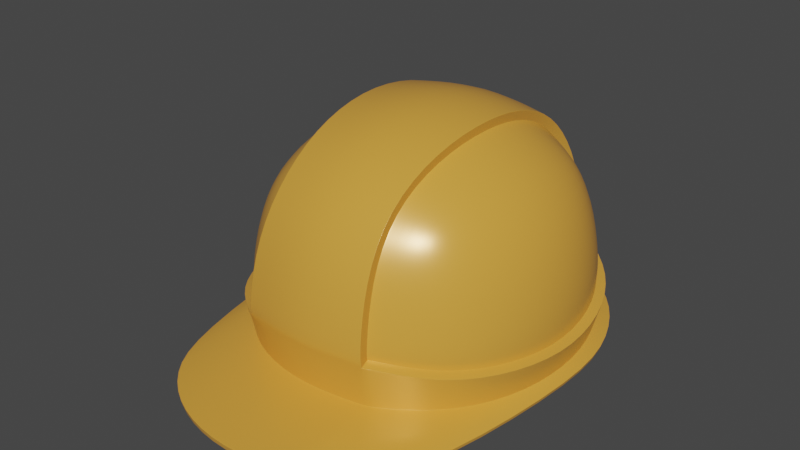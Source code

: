 # Source: construction-hat.blend  (saved by Blender 3.6.11; exported with 4.5.12 LTS)
import bpy
from mathutils import Matrix  # noqa: F401  (used for matrix-valued properties, if any)

bpy.ops.wm.read_factory_settings(use_empty=True)
scene = bpy.context.scene
scene.name = 'Scene'

# ---- collections
col_collection = bpy.data.collections.new('Collection'); scene.collection.children.link(col_collection)

# ---- materials (node trees are filled in below, after node groups)
mat_material_001 = bpy.data.materials.new('Material.001')
mat_material_001.use_transparent_shadow = False

# ---- material node trees
mat_material_001.use_nodes = True; mat_material_001.node_tree.nodes.clear()
_N = mat_material_001.node_tree.nodes; _L = mat_material_001.node_tree.links
n0 = _N.new('ShaderNodeBsdfPrincipled'); n0.name = 'Principled BSDF'; n0.location = (10, 300)
n0.distribution = 'GGX'
n0.subsurface_method = 'RANDOM_WALK_SKIN'
n0.inputs[0].default_value = (0.8, 0.3783, 0.05521, 1.0)
n0.inputs[1].default_value = 0.09449
n0.inputs[2].default_value = 0.2953
n0.inputs[3].default_value = 1.45
n0.inputs[27].default_value = (0.0, 0.0, 0.0, 1.0)
n0.inputs[28].default_value = 1.0
n1 = _N.new('ShaderNodeOutputMaterial'); n1.name = 'Material Output'; n1.location = (300, 300)
_L.new(n0.outputs[0], n1.inputs[0])
n1.is_active_output = True

# ---- world
world_world = bpy.data.worlds.new('World'); scene.world = world_world
world_world.use_nodes = True; world_world.node_tree.nodes.clear()
_N = world_world.node_tree.nodes; _L = world_world.node_tree.links
n0 = _N.new('ShaderNodeOutputWorld'); n0.name = 'World Output'; n0.location = (300, 300)
n1 = _N.new('ShaderNodeBackground'); n1.name = 'Background'; n1.location = (10, 300)
n1.inputs[0].default_value = (0.05088, 0.05088, 0.05088, 1.0)
_L.new(n1.outputs[0], n0.inputs[0])
n0.is_active_output = True
world_world.color = (0.05088, 0.05088, 0.05088)
world_world.use_sun_shadow = False
world_world.sun_shadow_jitter_overblur = 0.0

# ---- meshes
me_cube = bpy.data.meshes.new('Cube')
me_cube.from_pydata([(-0.5, -0.5, 0.5), (-0.5, 0.5, 0.5), (0.5, -0.5, 0.5), (0.5, 0.5, 0.5), (-0.6096, -0.6096, -1.863e-09), (-0.5729, -0.5729, 0.2966), (-0.5729, -0.2966, 0.5729), (-0.6096, -6.519e-09, 0.6096), (-0.5729, 0.2966, 0.5729), (-0.5729, 0.5729, 0.2966), (-0.6096, 0.6096, -2.794e-09), (-0.2966, 0.5729, 0.5729), (0.5729, 0.5729, 0.2966), (0.6096, 0.6096, -2.794e-09), (0.5729, 0.5729, -0.3155), (0.5729, 0.2966, 0.5729), (0.6096, -1.863e-09, 0.6096), (0.5729, -0.2966, 0.5729), (0.5729, -0.5729, 0.2966), (0.6096, -0.6096, -2.794e-09), (0.2966, -0.5729, 0.5729), (-0.2966, -0.5729, 0.5729), (-0.7818, -0.3331, -5.588e-09), (-0.729, -0.3162, 0.3162), (-0.8395, -1.211e-08, 5.588e-09), (-0.7818, -5.588e-09, 0.3331), (-0.729, 0.3162, -0.3155), (-0.7818, 0.3331, 1.118e-08), (-0.729, 0.3162, 0.3162), (-0.3162, 0.729, -0.3155), (-0.3162, 0.729, 0.3162), (0.3162, 0.729, 0.3162), (0.7818, 0.3331, -9.313e-09), (0.729, 0.3162, 0.3162), (0.7818, -2.887e-08, -0.3155), (0.8395, -1.304e-08, 5.588e-09), (0.7818, 5.588e-09, 0.3331), (0.729, -0.3162, -0.3155), (0.7818, -0.3331, 7.451e-09), (0.729, -0.3162, 0.3162), (0.3162, -0.729, -0.3155), (0.3331, -0.7818, -9.313e-09), (-2.515e-08, -0.7818, -0.3155), (-0.3331, -0.7818, 7.451e-09), (-0.3162, -0.729, 0.3162), (0.3162, 0.3162, 0.729), (-0.3162, 0.3162, 0.729), (0.3331, -2.142e-08, 0.7818), (-0.3331, 1.863e-09, 0.7818), (-0.3162, -0.3162, 0.729), (-0.4885, -0.4885, 0.4885), (-0.4885, 0.4885, 0.4885), (0.4885, -0.4885, 0.4885), (0.4885, 0.4885, 0.4885), (-0.5954, -0.5954, -4.649e-05), (-0.5595, -0.5595, 0.2903), (-0.5595, -0.2903, 0.5595), (-0.5954, -6.924e-09, 0.5954), (-0.5595, 0.2903, 0.5595), (-0.5595, 0.5595, 0.2903), (-0.5954, 0.5954, -4.649e-05), (-0.2903, 0.5595, 0.5595), (-6.297e-09, 0.5954, 0.5954), (0.2903, 0.5595, 0.5595), (0.5595, 0.5595, 0.2903), (0.5954, 0.5954, -4.649e-05), (0.5595, 0.2903, 0.5595), (0.5954, -1.964e-09, 0.5954), (0.5595, -0.2903, 0.5595), (0.5595, -0.5595, 0.2903), (0.5954, -0.5954, -4.649e-05), (0.559, -0.559, -0.3122), (0.2903, -0.5595, 0.5595), (-6.274e-10, -0.5954, 0.5954), (-0.2903, -0.5595, 0.5595), (-0.7106, -0.3092, -0.3121), (-0.7631, -0.3261, 5.461e-07), (-0.7114, -0.3094, 0.3094), (-0.8195, -1.141e-08, 4.736e-05), (-0.7631, -4.286e-09, 0.326), (-0.7106, 0.3092, -0.3121), (-0.7631, 0.3261, 5.604e-07), (-0.7114, 0.3094, 0.3094), (-0.3092, 0.7106, -0.3121), (-0.3261, 0.7631, 5.411e-07), (-0.3094, 0.7114, 0.3094), (9.014e-09, 0.8195, 4.735e-05), (-5.888e-09, 0.7631, 0.326), (0.3092, 0.7106, -0.3121), (0.3261, 0.7631, 5.572e-07), (0.3094, 0.7114, 0.3094), (0.7631, 0.3261, 5.415e-07), (0.7114, 0.3094, 0.3094), (0.8195, -1.244e-08, 4.736e-05), (0.7631, 5.287e-09, 0.326), (0.7631, -0.3261, 5.567e-07), (0.7114, -0.3094, 0.3094), (0.3092, -0.7106, -0.3121), (0.3261, -0.7631, 5.404e-07), (0.3094, -0.7114, 0.3094), (-2.477e-08, -0.7621, -0.312), (-8.616e-09, -0.8195, 4.735e-05), (6.189e-09, -0.7631, 0.326), (-0.3261, -0.7631, 5.578e-07), (-0.3094, -0.7114, 0.3094), (0.3094, 0.3094, 0.7114), (1.068e-08, 0.326, 0.7631), (-0.3094, 0.3094, 0.7114), (0.326, -2.162e-08, 0.7631), (-1.728e-09, -1.397e-08, 0.8195), (-0.326, 1.863e-09, 0.7631), (0.3094, -0.3094, 0.7114), (-1.787e-08, -0.326, 0.7631), (-0.3094, -0.3094, 0.7114), (-0.6037, 0.6037, -0.1078), (0.6037, 0.6037, -0.1078), (-0.7733, -0.3304, -0.1328), (-0.8302, -8.509e-09, -0.1577), (-0.3304, 0.7733, -0.0508), (0.8302, -1.559e-08, -0.1577), (-0.5729, 0.5729, -0.3155), (0.6037, -0.6037, -0.1078), (-0.3331, 0.7818, -9.313e-09), (2.515e-08, 0.7818, -0.3155), (0.3304, 0.7733, -0.0508), (0.729, 0.3162, -0.3155), (-0.3304, -0.7733, -0.0508), (-0.3092, -0.7106, -0.3121), (-0.6037, -0.6037, -0.1068), (-0.7733, 0.3304, -0.1328), (0.7733, 0.3304, -0.1328), (0.7733, -0.3304, -0.1328), (-0.639, 0.6414, -0.1186), (-0.6089, 0.6099, -0.3264), (-0.3057, 0.6096, 0.6096), (-3.422e-09, 0.6474, 0.6474), (0.3057, 0.6096, 0.6096), (0.639, 0.6414, -0.1186), (0.639, -0.6414, -0.1186), (0.6089, -0.6099, -0.3264), (0.3057, -0.6096, 0.6096), (-2.826e-09, -0.6474, 0.6474), (-0.3057, -0.6096, 0.6096), (-0.7762, -0.3345, -0.3284), (-0.832, 8.785e-09, -0.3296), (-0.7762, 0.3345, -0.3284), (-0.6089, -0.6099, -0.3264), (-0.3445, 0.8225, -0.06012), (-0.3421, 0.8332, -0.0001259), (-0.3251, 0.7772, 0.3342), (2.318e-08, 0.833, -0.3247), (1.089e-08, 0.8924, -0.000125), (-3.994e-09, 0.8314, 0.352), (1.061e-08, 0.8814, -0.06001), (0.3421, 0.8332, -0.0001259), (0.3251, 0.7772, 0.3342), (0.3445, 0.8225, -0.06012), (0.7762, 0.3345, -0.3284), (0.832, -2.79e-08, -0.3296), (0.3421, -0.8332, -0.0001259), (0.3251, -0.7772, 0.3342), (0.3338, -0.7772, -0.325), (-2.564e-08, -0.833, -0.3247), (-1.089e-08, -0.8924, -0.000125), (4.26e-09, -0.8314, 0.352), (-1.186e-08, -0.8814, -0.06001), (-0.3421, -0.8332, -0.0001259), (-0.3251, -0.7772, 0.3342), (-0.3445, -0.8225, -0.06012), (0.3251, 0.3342, 0.7772), (1.304e-08, 0.352, 0.8314), (-0.3251, 0.3342, 0.7772), (0.3421, -1.989e-08, 0.8331), (-3.3e-09, -1.371e-08, 0.8924), (-0.3421, -1.739e-10, 0.8331), (0.3251, -0.3342, 0.7772), (-2.075e-08, -0.352, 0.8314), (-0.3251, -0.3342, 0.7772), (-0.639, -0.6414, -0.1186), (-0.8204, -0.3491, -0.1456), (-0.8804, -1.098e-08, -0.1718), (-0.8204, 0.3491, -0.1456), (0.8204, 0.3491, -0.1456), (0.8804, -1.41e-08, -0.1718), (0.8204, -0.3491, -0.1456), (-0.729, -0.3162, -0.3155), (-0.5729, -0.5729, -0.3155), (-0.3162, -0.729, -0.3155), (-0.7621, 8.545e-09, -0.312), (-0.559, -0.559, -0.3122), (-0.559, 0.559, -0.3122), (2.571e-08, 0.7621, -0.312), (0.559, 0.559, -0.3122), (0.7106, 0.3092, -0.3121), (0.7621, -2.736e-08, -0.312), (0.7106, -0.3092, -0.3121), (-0.7818, 1.024e-08, -0.3155), (-0.3338, 0.7772, -0.325), (0.3162, 0.729, -0.3155), (0.5729, -0.5729, -0.3155), (-0.3338, -0.7772, -0.325), (0.3338, 0.7772, -0.325), (0.7762, -0.3345, -0.3284), (0.6089, 0.6099, -0.3264), (0.6125, 0.6136, -0.302), (0.6125, -0.6136, -0.302), (-0.7814, 0.3363, -0.3069), (-0.3351, 0.7825, -0.2938), (0.7814, 0.3363, -0.3069), (-0.3351, -0.7825, -0.2938), (0.338, 0.7688, -0.05137), (0.338, -0.7688, -0.05137), (-0.7814, -0.3363, -0.3069), (0.338, -0.7686, -0.05237), (0.3233, 0.3156, 0.7247), (0.3408, -2.088e-08, 0.7771), (2.17e-08, 0.8387, -0.2936), (0.3351, 0.7825, -0.2938), (0.3408, -0.7771, -9.133e-09), (0.3233, 0.7247, 0.3156), (0.3023, -0.5709, 0.5709), (0.3351, -0.7825, -0.2938), (-2.402e-08, -0.8387, -0.2936), (0.3428, -0.7778, -0.294), (-0.6125, 0.6136, -0.302), (0.3428, 0.7778, -0.294), (0.3526, 0.8175, -0.06174), (-0.6125, -0.6136, -0.302), (0.338, 0.7686, -0.05237), (-0.8377, 6.459e-09, -0.311), (0.3161, 0.7064, -0.3121), (0.3233, -0.7247, -0.3155), (0.3233, 0.7247, -0.3155), (0.3526, -0.8175, -0.06174), (0.3233, -0.3156, 0.7247), (0.8377, -2.627e-08, -0.311), (0.7814, -0.3363, -0.3069), (0.3233, -0.7247, 0.3156), (0.3408, 0.7771, 7.167e-09), (0.3349, -1.254, -0.3396), (-0.6654, 0.6673, -0.3177), (-0.6621, 0.6633, -0.3422), (0.6654, 0.6673, -0.3177), (0.6621, 0.6633, -0.3422), (0.603, -1.089, -0.3483), (0.6001, -1.086, -0.3705), (-0.7667, -0.8117, -0.3752), (-0.9062, 8.785e-09, -0.3503), (-0.846, 0.3608, -0.3473), (-0.6001, -1.086, -0.3705), (-0.3603, 0.8481, -0.3389), (1.81e-08, 0.9088, -0.3384), (0.3603, 0.8481, -0.3389), (0.846, 0.3608, -0.3473), (0.9062, -2.862e-08, -0.3503), (0.7667, -0.8117, -0.3752), (0.3266, -1.253, -0.3676), (-2.561e-08, -1.308, -0.3671), (-0.3266, -1.253, -0.3676), (-0.603, -1.089, -0.3483), (-0.7714, -0.8132, -0.3557), (-0.9118, 4.943e-09, -0.3317), (-0.8512, 0.3625, -0.3258), (-0.3611, 0.8536, -0.3078), (1.717e-08, 0.9145, -0.3073), (0.3611, 0.8536, -0.3078), (0.8512, 0.3625, -0.3258), (0.9118, -2.552e-08, -0.3317), (0.7714, -0.8132, -0.3557), (0.3273, -1.258, -0.3393), (-2.353e-08, -1.313, -0.3389), (-0.3273, -1.258, -0.3393), (-0.2984, 0.5723, 0.5723), (-0.2984, -0.5723, 0.5723), (-0.3356, 0.7803, -9.256e-09), (-0.3184, 0.7276, 0.316), (-0.3184, -0.7276, 0.316), (-0.3356, -0.7803, 7.369e-09), (-0.3184, 0.316, 0.7276), (-0.3356, 1.79e-09, 0.7803), (-0.3184, -0.316, 0.7276), (-0.3034, 0.5705, 0.5705), (0.3695, 0.8485, -0.308), (0.3341, -1.249, -0.3676), (-0.3328, 0.7718, -0.0513), (-0.3471, -0.821, -0.06063), (-0.3471, 0.821, -0.06063), (0.2966, 0.5729, 0.5729), (0.3687, 0.843, -0.339), (0.3414, 0.7725, -0.325), (0.3331, 0.7818, 7.451e-09), (0.3414, -0.7725, -0.325), (0.3162, -0.729, 0.3162), (0.3162, -0.3162, 0.729), (0.3163, 0.3089, 0.7072), (0.3335, -2.108e-08, 0.7585), (0.3304, -0.7733, -0.0508), (0.3163, -0.3089, 0.7072), (0.3163, -0.7072, 0.3089), (0.3335, -0.7585, -7.598e-07), (0.3445, -0.8225, -0.06012), (0.3161, -0.7064, -0.3121), (-0.3034, -0.5705, 0.5705), (-0.7735, -0.3305, -0.1302), (-0.8304, -8.578e-09, -0.1547), (-0.7735, 0.3305, -0.1302), (0.3335, 0.7585, -7.435e-07), (0.3163, 0.7072, 0.3089), (0.7735, 0.3305, -0.1302), (0.8304, -1.554e-08, -0.1547), (0.7735, -0.3305, -0.1302), (0.3305, -0.7735, -0.04982), (0.2958, -0.5575, 0.5575), (-0.6038, 0.6038, -0.1058), (0.6038, 0.6038, -0.1058), (0.6038, -0.6038, -0.1058), (-0.3305, 0.7735, -0.04982), (0.3305, 0.7735, -0.04982), (0.2958, 0.5575, 0.5575), (-0.3305, -0.7735, -0.04982), (-0.3444, 0.8227, -0.05897), (1.062e-08, 0.8817, -0.05885), (0.3444, 0.8227, -0.05897), (0.3444, -0.8227, -0.05897), (-1.184e-08, -0.8817, -0.05885), (-0.3444, -0.8227, -0.05897), (-0.3328, -0.772, -0.05031), (-0.3328, 0.772, -0.05031), (0.3023, 0.5709, 0.5709), (-0.3328, -0.7718, -0.0513), (-0.3423, 0.7761, -9.097e-09), (-0.3247, 0.7238, 0.3155), (-0.3247, -0.7238, 0.3155), (-0.3423, -0.7761, 7.141e-09), (-0.3247, 0.3155, 0.7238), (-0.3423, 1.584e-09, 0.7761), (-0.3247, -0.3155, 0.7238), (-0.3543, 0.8165, -0.06207), (-0.3395, 0.7678, -0.05168), (-0.3395, -0.7678, -0.05171), (-0.3395, 0.7677, -0.05269)], [], [(303, 22, 24, 304), (22, 23, 25, 24), (304, 24, 27, 305), (24, 25, 28, 27), (128, 4, 22, 303), (4, 5, 23, 22), (5, 0, 6, 23), (23, 6, 7, 25), (25, 7, 8, 28), (28, 8, 1, 9), (27, 28, 9, 10), (305, 27, 10, 313), (327, 274, 122, 316), (274, 275, 30, 122), (275, 272, 11, 30), (219, 328, 3, 12), (238, 219, 12, 13), (210, 238, 13, 314), (308, 32, 35, 309), (32, 33, 36, 35), (309, 35, 38, 310), (35, 36, 39, 38), (314, 13, 32, 308), (13, 12, 33, 32), (12, 3, 15, 33), (33, 15, 16, 36), (36, 16, 17, 39), (39, 17, 2, 18), (38, 39, 18, 19), (310, 38, 19, 315), (332, 302, 0, 5), (333, 332, 5, 4), (339, 333, 4, 128), (281, 1, 8, 334), (334, 8, 7, 335), (335, 7, 6, 336), (336, 6, 0, 302), (75, 188, 78, 76), (76, 78, 79, 77), (188, 80, 81, 78), (78, 81, 82, 79), (189, 75, 76, 54), (54, 76, 77, 55), (55, 77, 56, 50), (77, 79, 57, 56), (79, 82, 58, 57), (82, 59, 51, 58), (81, 60, 59, 82), (80, 190, 60, 81), (83, 191, 86, 84), (84, 86, 87, 85), (191, 88, 89, 86), (86, 89, 90, 87), (190, 83, 84, 60), (60, 84, 85, 59), (59, 85, 61, 51), (85, 87, 62, 61), (87, 90, 63, 62), (307, 64, 53, 318), (306, 65, 64, 307), (230, 192, 65, 306), (193, 194, 93, 91), (91, 93, 94, 92), (194, 195, 95, 93), (93, 95, 96, 94), (192, 193, 91, 65), (65, 91, 92, 64), (64, 92, 66, 53), (92, 94, 67, 66), (94, 96, 68, 67), (96, 69, 52, 68), (95, 70, 69, 96), (195, 71, 70, 95), (97, 100, 101, 98), (98, 101, 102, 99), (101, 103, 104, 102), (301, 97, 98, 299), (299, 98, 99, 298), (298, 99, 72, 312), (99, 102, 73, 72), (102, 104, 74, 73), (104, 55, 50, 74), (103, 54, 55, 104), (127, 189, 54, 103), (105, 108, 109, 106), (106, 109, 110, 107), (108, 111, 112, 109), (109, 112, 113, 110), (318, 294, 105, 63), (63, 105, 106, 62), (62, 106, 107, 61), (61, 107, 58, 51), (107, 110, 57, 58), (110, 113, 56, 57), (113, 74, 50, 56), (112, 73, 74, 113), (111, 72, 73, 112), (297, 312, 72, 111), (295, 297, 111, 108), (294, 295, 108, 105), (122, 30, 149, 148), (228, 115, 137, 226), (316, 122, 148, 320), (47, 45, 169, 172), (30, 11, 134, 149), (130, 119, 183, 182), (49, 21, 142, 177), (119, 131, 184, 183), (11, 46, 171, 134), (31, 290, 154, 155), (115, 130, 182, 137), (317, 124, 156, 322), (131, 121, 138, 184), (45, 287, 136, 169), (100, 127, 103, 101), (21, 44, 167, 142), (41, 292, 160, 159), (311, 41, 159, 323), (116, 117, 180, 179), (292, 20, 140, 160), (48, 49, 177, 174), (117, 129, 181, 180), (329, 128, 178, 285), (128, 116, 179, 178), (44, 43, 166, 167), (320, 148, 151, 321), (148, 149, 152, 151), (321, 151, 154, 322), (151, 152, 155, 154), (149, 134, 135, 152), (152, 135, 136, 155), (323, 159, 163, 324), (159, 160, 164, 163), (324, 163, 166, 325), (163, 164, 167, 166), (160, 140, 141, 164), (164, 141, 142, 167), (169, 170, 173, 172), (170, 171, 174, 173), (172, 173, 176, 175), (173, 174, 177, 176), (136, 135, 170, 169), (135, 134, 171, 170), (176, 177, 142, 141), (175, 176, 141, 140), (209, 168, 285, 178, 227), (223, 233, 300, 221), (222, 165, 168, 209), (221, 300, 165, 222), (236, 184, 138, 205), (204, 137, 182, 208), (235, 183, 184, 236), (208, 182, 183, 235), (225, 226, 137, 204), (224, 132, 337, 286, 147, 207), (216, 153, 156, 217), (207, 147, 153, 216), (206, 181, 132, 224), (227, 178, 179, 212), (229, 180, 181, 206), (212, 179, 180, 229), (20, 293, 175, 140), (284, 118, 147, 286), (287, 31, 155, 136), (46, 48, 174, 171), (319, 126, 168, 325), (129, 114, 132, 181), (293, 47, 172, 175), (185, 196, 188, 75), (196, 26, 80, 188), (186, 185, 75, 189), (26, 120, 190, 80), (29, 123, 191, 83), (123, 198, 88, 191), (120, 29, 83, 190), (232, 14, 192, 230), (125, 34, 194, 193), (34, 37, 195, 194), (14, 125, 193, 192), (37, 199, 71, 195), (40, 42, 100, 97), (42, 187, 127, 100), (231, 40, 97, 301), (187, 186, 189, 127), (120, 26, 145, 133), (29, 120, 133, 197), (185, 186, 146, 143), (26, 196, 144, 145), (186, 187, 200, 146), (42, 40, 161, 162), (196, 185, 143, 144), (198, 123, 150, 201), (199, 37, 202, 139), (231, 199, 139, 291), (125, 14, 203, 157), (187, 42, 162, 200), (123, 29, 197, 150), (232, 198, 201, 289), (34, 125, 157, 158), (37, 34, 158, 202), (223, 221, 269, 239), (200, 162, 257, 258), (212, 229, 261, 260), (222, 209, 271, 270), (221, 222, 270, 269), (133, 145, 248, 241), (236, 205, 244, 268), (197, 133, 241, 250), (143, 146, 249, 246), (204, 208, 266, 242), (145, 144, 247, 248), (146, 200, 258, 249), (235, 236, 268, 267), (162, 161, 256, 257), (144, 143, 246, 247), (208, 235, 267, 266), (31, 287, 328, 219), (290, 31, 219, 238), (317, 290, 238, 210), (90, 307, 318, 63), (89, 306, 307, 90), (88, 230, 306, 89), (71, 301, 299, 70), (70, 299, 298, 69), (69, 298, 312, 52), (53, 66, 294, 318), (68, 52, 312, 297), (67, 68, 297, 295), (66, 67, 295, 294), (124, 228, 226, 156), (205, 138, 233, 223), (217, 156, 226, 225), (198, 232, 230, 88), (199, 231, 301, 71), (40, 231, 291, 161), (14, 232, 289, 203), (205, 223, 239, 244), (246, 260, 261, 247), (247, 261, 262, 248), (249, 259, 260, 246), (248, 262, 240, 241), (250, 263, 264, 251), (251, 264, 265, 252), (241, 240, 263, 250), (288, 282, 242, 243), (253, 266, 267, 254), (254, 267, 268, 255), (243, 242, 266, 253), (255, 268, 244, 245), (256, 269, 270, 257), (257, 270, 271, 258), (283, 239, 269, 256), (258, 271, 259, 249), (150, 197, 250, 251), (229, 206, 262, 261), (289, 201, 252, 288), (209, 227, 259, 271), (227, 212, 260, 259), (158, 157, 253, 254), (206, 224, 240, 262), (202, 158, 254, 255), (207, 216, 264, 263), (157, 203, 243, 253), (216, 217, 265, 264), (291, 139, 245, 283), (139, 202, 255, 245), (201, 150, 251, 252), (224, 207, 263, 240), (225, 204, 242, 282), (340, 284, 286, 337), (252, 265, 282, 288), (126, 329, 285, 168), (49, 280, 273, 21), (48, 279, 280, 49), (46, 278, 279, 48), (11, 272, 278, 46), (319, 43, 277, 326), (43, 44, 276, 277), (44, 21, 273, 276), (245, 244, 239, 283), (331, 281, 272, 275), (330, 331, 275, 274), (338, 330, 274, 327), (203, 289, 288, 243), (213, 296, 300, 233), (161, 291, 283, 256), (214, 45, 47, 215), (215, 47, 293, 234), (234, 293, 20, 220), (328, 287, 45, 214), (237, 220, 20, 292), (218, 237, 292, 41), (211, 218, 41, 311), (217, 225, 282, 265), (121, 213, 233, 138), (15, 214, 215, 16), (16, 215, 234, 17), (17, 234, 220, 2), (213, 211, 311, 296), (340, 338, 327, 284), (126, 319, 326, 329), (43, 319, 325, 166), (165, 324, 325, 168), (300, 323, 324, 165), (153, 321, 322, 156), (147, 320, 321, 153), (3, 328, 214, 15), (18, 2, 220, 237), (296, 311, 323, 300), (290, 317, 322, 154), (118, 316, 320, 147), (19, 18, 237, 218), (315, 19, 218, 211), (329, 326, 339, 128), (121, 315, 211, 213), (131, 310, 315, 121), (115, 314, 308, 130), (119, 309, 310, 131), (130, 308, 309, 119), (228, 210, 314, 115), (284, 327, 316, 118), (129, 305, 313, 114), (128, 303, 116), (117, 304, 305, 129), (116, 303, 304, 117), (124, 317, 210, 228), (114, 313, 338, 340), (313, 10, 330, 338), (10, 9, 331, 330), (9, 1, 281, 331), (114, 340, 337, 132), (280, 336, 302, 273), (279, 335, 336, 280), (278, 334, 335, 279), (272, 281, 334, 278), (326, 277, 333, 339), (277, 276, 332, 333), (276, 273, 302, 332)])
me_cube.polygons.foreach_set('use_smooth', [True] * 338)
_uv = me_cube.uv_layers.new(name='UVMap')
_uv.uv.foreach_set('vector', [0.4901, 0.0625, 0.5, 0.0625, 0.5, 0.125, 0.4901, 0.125, 0.5, 0.0625, 0.5625, 0.0625, 0.5625, 0.125, 0.5, 0.125, 0.4901, 0.125, 0.5, 0.125, 0.5, 0.1875, 0.4901, 0.1875, 0.5, 0.125, 0.5625, 0.125, 0.5625, 0.1875, 0.5, 0.1875, 0.4901, 0.0, 0.5, 0.0, 0.5, 0.0625, 0.4901, 0.0625, 0.5, 0.0, 0.5625, 0.0, 0.5625, 0.0625, 0.5, 0.0625, 0.5625, 0.0, 0.625, 0.0, 0.625, 0.0625, 0.5625, 0.0625, 0.5625, 0.0625, 0.625, 0.0625, 0.625, 0.125, 0.5625, 0.125, 0.5625, 0.125, 0.625, 0.125, 0.625, 0.1875, 0.5625, 0.1875, 0.5625, 0.1875, 0.625, 0.1875, 0.625, 0.25, 0.5625, 0.25, 0.5, 0.1875, 0.5625, 0.1875, 0.5625, 0.25, 0.5, 0.25, 0.4901, 0.1875, 0.5, 0.1875, 0.5, 0.25, 0.4901, 0.25, 0.4901, 0.312, 0.5, 0.312, 0.5, 0.3125, 0.4901, 0.3125, 0.5, 0.312, 0.5625, 0.312, 0.5625, 0.3125, 0.5, 0.3125, 0.5625, 0.312, 0.625, 0.312, 0.625, 0.3125, 0.5625, 0.3125, 0.5625, 0.4392, 0.625, 0.4392, 0.625, 0.5, 0.5625, 0.5, 0.5, 0.4392, 0.5625, 0.4392, 0.5625, 0.5, 0.5, 0.5, 0.4901, 0.4392, 0.5, 0.4392, 0.5, 0.5, 0.4901, 0.5, 0.4901, 0.5625, 0.5, 0.5625, 0.5, 0.625, 0.4901, 0.625, 0.5, 0.5625, 0.5625, 0.5625, 0.5625, 0.625, 0.5, 0.625, 0.4901, 0.625, 0.5, 0.625, 0.5, 0.6875, 0.4901, 0.6875, 0.5, 0.625, 0.5625, 0.625, 0.5625, 0.6875, 0.5, 0.6875, 0.4901, 0.5, 0.5, 0.5, 0.5, 0.5625, 0.4901, 0.5625, 0.5, 0.5, 0.5625, 0.5, 0.5625, 0.5625, 0.5, 0.5625, 0.5625, 0.5, 0.625, 0.5, 0.625, 0.5625, 0.5625, 0.5625, 0.5625, 0.5625, 0.625, 0.5625, 0.625, 0.625, 0.5625, 0.625, 0.5625, 0.625, 0.625, 0.625, 0.625, 0.6875, 0.5625, 0.6875, 0.5625, 0.6875, 0.625, 0.6875, 0.625, 0.75, 0.5625, 0.75, 0.5, 0.6875, 0.5625, 0.6875, 0.5625, 0.75, 0.5, 0.75, 0.4901, 0.6875, 0.5, 0.6875, 0.5, 0.75, 0.4901, 0.75, 0.5625, 0.9396, 0.625, 0.9396, 0.625, 1.0, 0.5625, 1.0, 0.5, 0.9396, 0.5625, 0.9396, 0.5625, 1.0, 0.5, 1.0, 0.4901, 0.9396, 0.5, 0.9396, 0.5, 1.0, 0.4901, 1.0, 0.8146, 0.5, 0.875, 0.5, 0.875, 0.5625, 0.8146, 0.5625, 0.8146, 0.5625, 0.875, 0.5625, 0.875, 0.625, 0.8146, 0.625, 0.8146, 0.625, 0.875, 0.625, 0.875, 0.6875, 0.8146, 0.6875, 0.8146, 0.6875, 0.875, 0.6875, 0.875, 0.75, 0.8146, 0.75, 0.4375, 0.0625, 0.4375, 0.125, 0.5, 0.125, 0.5, 0.0625, 0.5, 0.0625, 0.5, 0.125, 0.5625, 0.125, 0.5625, 0.0625, 0.4375, 0.125, 0.4375, 0.1875, 0.5, 0.1875, 0.5, 0.125, 0.5, 0.125, 0.5, 0.1875, 0.5625, 0.1875, 0.5625, 0.125, 0.4375, 0.0, 0.4375, 0.0625, 0.5, 0.0625, 0.5, 0.0, 0.5, 0.0, 0.5, 0.0625, 0.5625, 0.0625, 0.5625, 0.0, 0.5625, 0.0, 0.5625, 0.0625, 0.625, 0.0625, 0.625, 0.0, 0.5625, 0.0625, 0.5625, 0.125, 0.625, 0.125, 0.625, 0.0625, 0.5625, 0.125, 0.5625, 0.1875, 0.625, 0.1875, 0.625, 0.125, 0.5625, 0.1875, 0.5625, 0.25, 0.625, 0.25, 0.625, 0.1875, 0.5, 0.1875, 0.5, 0.25, 0.5625, 0.25, 0.5625, 0.1875, 0.4375, 0.1875, 0.4375, 0.25, 0.5, 0.25, 0.5, 0.1875, 0.4375, 0.3125, 0.4375, 0.375, 0.5, 0.375, 0.5, 0.3125, 0.5, 0.3125, 0.5, 0.375, 0.5625, 0.375, 0.5625, 0.3125, 0.4375, 0.375, 0.4375, 0.4375, 0.5, 0.4375, 0.5, 0.375, 0.5, 0.375, 0.5, 0.4375, 0.5625, 0.4375, 0.5625, 0.375, 0.4375, 0.25, 0.4375, 0.3125, 0.5, 0.3125, 0.5, 0.25, 0.5, 0.25, 0.5, 0.3125, 0.5625, 0.3125, 0.5625, 0.25, 0.5625, 0.25, 0.5625, 0.3125, 0.625, 0.3125, 0.625, 0.25, 0.5625, 0.3125, 0.5625, 0.375, 0.625, 0.375, 0.625, 0.3125, 0.5625, 0.375, 0.5625, 0.4375, 0.625, 0.4375, 0.625, 0.375, 0.5625, 0.4392, 0.5625, 0.5, 0.625, 0.5, 0.625, 0.4392, 0.5, 0.4392, 0.5, 0.5, 0.5625, 0.5, 0.5625, 0.4392, 0.4375, 0.4392, 0.4375, 0.5, 0.5, 0.5, 0.5, 0.4392, 0.4375, 0.5625, 0.4375, 0.625, 0.5, 0.625, 0.5, 0.5625, 0.5, 0.5625, 0.5, 0.625, 0.5625, 0.625, 0.5625, 0.5625, 0.4375, 0.625, 0.4375, 0.6875, 0.5, 0.6875, 0.5, 0.625, 0.5, 0.625, 0.5, 0.6875, 0.5625, 0.6875, 0.5625, 0.625, 0.4375, 0.5, 0.4375, 0.5625, 0.5, 0.5625, 0.5, 0.5, 0.5, 0.5, 0.5, 0.5625, 0.5625, 0.5625, 0.5625, 0.5, 0.5625, 0.5, 0.5625, 0.5625, 0.625, 0.5625, 0.625, 0.5, 0.5625, 0.5625, 0.5625, 0.625, 0.625, 0.625, 0.625, 0.5625, 0.5625, 0.625, 0.5625, 0.6875, 0.625, 0.6875, 0.625, 0.625, 0.5625, 0.6875, 0.5625, 0.75, 0.625, 0.75, 0.625, 0.6875, 0.5, 0.6875, 0.5, 0.75, 0.5625, 0.75, 0.5625, 0.6875, 0.4375, 0.6875, 0.4375, 0.75, 0.5, 0.75, 0.5, 0.6875, 0.4375, 0.8125, 0.4375, 0.875, 0.5, 0.875, 0.5, 0.8125, 0.5, 0.8125, 0.5, 0.875, 0.5625, 0.875, 0.5625, 0.8125, 0.5, 0.875, 0.5, 0.9375, 0.5625, 0.9375, 0.5625, 0.875, 0.4375, 0.8108, 0.4375, 0.8125, 0.5, 0.8125, 0.5, 0.8108, 0.5, 0.8108, 0.5, 0.8125, 0.5625, 0.8125, 0.5625, 0.8108, 0.5625, 0.8108, 0.5625, 0.8125, 0.625, 0.8125, 0.625, 0.8108, 0.5625, 0.8125, 0.5625, 0.875, 0.625, 0.875, 0.625, 0.8125, 0.5625, 0.875, 0.5625, 0.9375, 0.625, 0.9375, 0.625, 0.875, 0.5625, 0.9375, 0.5625, 1.0, 0.625, 1.0, 0.625, 0.9375, 0.5, 0.9375, 0.5, 1.0, 0.5625, 1.0, 0.5625, 0.9375, 0.4375, 0.9375, 0.4375, 1.0, 0.5, 1.0, 0.5, 0.9375, 0.6875, 0.5625, 0.6875, 0.625, 0.75, 0.625, 0.75, 0.5625, 0.75, 0.5625, 0.75, 0.625, 0.8125, 0.625, 0.8125, 0.5625, 0.6875, 0.625, 0.6875, 0.6875, 0.75, 0.6875, 0.75, 0.625, 0.75, 0.625, 0.75, 0.6875, 0.8125, 0.6875, 0.8125, 0.625, 0.6858, 0.5, 0.6858, 0.5625, 0.6875, 0.5625, 0.6875, 0.5, 0.6875, 0.5, 0.6875, 0.5625, 0.75, 0.5625, 0.75, 0.5, 0.75, 0.5, 0.75, 0.5625, 0.8125, 0.5625, 0.8125, 0.5, 0.8125, 0.5, 0.8125, 0.5625, 0.875, 0.5625, 0.875, 0.5, 0.8125, 0.5625, 0.8125, 0.625, 0.875, 0.625, 0.875, 0.5625, 0.8125, 0.625, 0.8125, 0.6875, 0.875, 0.6875, 0.875, 0.625, 0.8125, 0.6875, 0.8125, 0.75, 0.875, 0.75, 0.875, 0.6875, 0.75, 0.6875, 0.75, 0.75, 0.8125, 0.75, 0.8125, 0.6875, 0.6875, 0.6875, 0.6875, 0.75, 0.75, 0.75, 0.75, 0.6875, 0.6858, 0.6875, 0.6858, 0.75, 0.6875, 0.75, 0.6875, 0.6875, 0.6858, 0.625, 0.6858, 0.6875, 0.6875, 0.6875, 0.6875, 0.625, 0.6858, 0.5625, 0.6858, 0.625, 0.6875, 0.625, 0.6875, 0.5625, 0.5, 0.3125, 0.5625, 0.3125, 0.5625, 0.3125, 0.5, 0.3125, 0.49, 0.4392, 0.4899, 0.5, 0.4899, 0.5, 0.4899, 0.4392, 0.4901, 0.3125, 0.5, 0.3125, 0.5, 0.3125, 0.4901, 0.3125, 0.6875, 0.625, 0.6875, 0.5625, 0.6875, 0.5625, 0.6875, 0.625, 0.5625, 0.3125, 0.625, 0.3125, 0.625, 0.3125, 0.5625, 0.3125, 0.4899, 0.5625, 0.4899, 0.625, 0.4899, 0.625, 0.4899, 0.5625, 0.8125, 0.6875, 0.8125, 0.75, 0.8125, 0.75, 0.8125, 0.6875, 0.4899, 0.625, 0.4899, 0.6875, 0.4899, 0.6875, 0.4899, 0.625, 0.8125, 0.5, 0.8125, 0.5625, 0.8125, 0.5625, 0.8125, 0.5, 0.5625, 0.4375, 0.5, 0.4375, 0.5, 0.4375, 0.5625, 0.4375, 0.4899, 0.5, 0.4899, 0.5625, 0.4899, 0.5625, 0.4899, 0.5, 0.4901, 0.4375, 0.4899, 0.4375, 0.4899, 0.4375, 0.4901, 0.4375, 0.4899, 0.6875, 0.4899, 0.75, 0.4899, 0.75, 0.4899, 0.6875, 0.6875, 0.5625, 0.6875, 0.5, 0.6875, 0.5, 0.6875, 0.5625, 0.4375, 0.875, 0.4375, 0.9375, 0.5, 0.9375, 0.5, 0.875, 0.625, 0.9375, 0.5625, 0.9375, 0.5625, 0.9375, 0.625, 0.9375, 0.5, 0.8125, 0.5625, 0.8125, 0.5625, 0.8125, 0.5, 0.8125, 0.4901, 0.8125, 0.5, 0.8125, 0.5, 0.8125, 0.4901, 0.8125, 0.4899, 0.0625, 0.4899, 0.125, 0.4899, 0.125, 0.4899, 0.0625, 0.5625, 0.8125, 0.625, 0.8125, 0.625, 0.8125, 0.5625, 0.8125, 0.8125, 0.625, 0.8125, 0.6875, 0.8125, 0.6875, 0.8125, 0.625, 0.4899, 0.125, 0.4899, 0.1875, 0.4899, 0.1875, 0.4899, 0.125, 0.4899, 0.938, 0.4899, 1.0, 0.4899, 1.0, 0.4899, 0.938, 0.4899, 0.0, 0.4899, 0.0625, 0.4899, 0.0625, 0.4899, 0.0, 0.5625, 0.9375, 0.5, 0.9375, 0.5, 0.9375, 0.5625, 0.9375, 0.4901, 0.3125, 0.5, 0.3125, 0.5, 0.375, 0.4901, 0.375, 0.5, 0.3125, 0.5625, 0.3125, 0.5625, 0.375, 0.5, 0.375, 0.4901, 0.375, 0.5, 0.375, 0.5, 0.4375, 0.4901, 0.4375, 0.5, 0.375, 0.5625, 0.375, 0.5625, 0.4375, 0.5, 0.4375, 0.5625, 0.3125, 0.625, 0.3125, 0.625, 0.375, 0.5625, 0.375, 0.5625, 0.375, 0.625, 0.375, 0.625, 0.4375, 0.5625, 0.4375, 0.4901, 0.8125, 0.5, 0.8125, 0.5, 0.875, 0.4901, 0.875, 0.5, 0.8125, 0.5625, 0.8125, 0.5625, 0.875, 0.5, 0.875, 0.4901, 0.875, 0.5, 0.875, 0.5, 0.9375, 0.4901, 0.9375, 0.5, 0.875, 0.5625, 0.875, 0.5625, 0.9375, 0.5, 0.9375, 0.5625, 0.8125, 0.625, 0.8125, 0.625, 0.875, 0.5625, 0.875, 0.5625, 0.875, 0.625, 0.875, 0.625, 0.9375, 0.5625, 0.9375, 0.6875, 0.5625, 0.75, 0.5625, 0.75, 0.625, 0.6875, 0.625, 0.75, 0.5625, 0.8125, 0.5625, 0.8125, 0.625, 0.75, 0.625, 0.6875, 0.625, 0.75, 0.625, 0.75, 0.6875, 0.6875, 0.6875, 0.75, 0.625, 0.8125, 0.625, 0.8125, 0.6875, 0.75, 0.6875, 0.6875, 0.5, 0.75, 0.5, 0.75, 0.5625, 0.6875, 0.5625, 0.75, 0.5, 0.8125, 0.5, 0.8125, 0.5625, 0.75, 0.5625, 0.75, 0.6875, 0.8125, 0.6875, 0.8125, 0.75, 0.75, 0.75, 0.6875, 0.6875, 0.75, 0.6875, 0.75, 0.75, 0.6875, 0.75, 0.4437, 0.9375, 0.4899, 0.9375, 0.4899, 0.938, 0.4899, 1.0, 0.4437, 1.0, 0.4437, 0.8108, 0.4899, 0.8108, 0.4899, 0.8125, 0.4437, 0.8125, 0.4437, 0.875, 0.4899, 0.875, 0.4899, 0.9375, 0.4437, 0.9375, 0.4437, 0.8125, 0.4899, 0.8125, 0.4899, 0.875, 0.4437, 0.875, 0.4437, 0.6875, 0.4899, 0.6875, 0.4899, 0.75, 0.4437, 0.75, 0.4437, 0.5, 0.4899, 0.5, 0.4899, 0.5625, 0.4437, 0.5625, 0.4437, 0.625, 0.4899, 0.625, 0.4899, 0.6875, 0.4437, 0.6875, 0.4437, 0.5625, 0.4899, 0.5625, 0.4899, 0.625, 0.4437, 0.625, 0.4437, 0.4392, 0.4899, 0.4392, 0.4899, 0.5, 0.4437, 0.5, 0.4437, 0.25, 0.4899, 0.25, 0.4899, 0.3104, 0.4899, 0.312, 0.4899, 0.3125, 0.4437, 0.3125, 0.4437, 0.375, 0.4899, 0.375, 0.4899, 0.4375, 0.4437, 0.4375, 0.4437, 0.3125, 0.4899, 0.3125, 0.4899, 0.375, 0.4437, 0.375, 0.4437, 0.1875, 0.4899, 0.1875, 0.4899, 0.25, 0.4437, 0.25, 0.4437, 0.0, 0.4899, 0.0, 0.4899, 0.0625, 0.4437, 0.0625, 0.4437, 0.125, 0.4899, 0.125, 0.4899, 0.1875, 0.4437, 0.1875, 0.4437, 0.0625, 0.4899, 0.0625, 0.4899, 0.125, 0.4437, 0.125, 0.6875, 0.75, 0.6875, 0.6875, 0.6875, 0.6875, 0.6875, 0.75, 0.4899, 0.312, 0.4899, 0.3125, 0.4899, 0.3125, 0.4899, 0.312, 0.625, 0.4375, 0.5625, 0.4375, 0.5625, 0.4375, 0.625, 0.4375, 0.8125, 0.5625, 0.8125, 0.625, 0.8125, 0.625, 0.8125, 0.5625, 0.4901, 0.9375, 0.4899, 0.9375, 0.4899, 0.9375, 0.4901, 0.9375, 0.4899, 0.1875, 0.4899, 0.25, 0.4899, 0.25, 0.4899, 0.1875, 0.6875, 0.6875, 0.6875, 0.625, 0.6875, 0.625, 0.6875, 0.6875, 0.4375, 0.0625, 0.4375, 0.125, 0.4375, 0.125, 0.4375, 0.0625, 0.4375, 0.125, 0.4375, 0.1875, 0.4375, 0.1875, 0.4375, 0.125, 0.4375, 0.0, 0.4375, 0.0625, 0.4375, 0.0625, 0.4375, 0.0, 0.4375, 0.1875, 0.4375, 0.25, 0.4375, 0.25, 0.4375, 0.1875, 0.4375, 0.3125, 0.4375, 0.375, 0.4375, 0.375, 0.4375, 0.3125, 0.4375, 0.375, 0.4375, 0.4375, 0.4375, 0.4375, 0.4375, 0.375, 0.4375, 0.25, 0.4375, 0.3125, 0.4375, 0.3125, 0.4375, 0.25, 0.4375, 0.4392, 0.4375, 0.5, 0.4375, 0.5, 0.4375, 0.4392, 0.4375, 0.5625, 0.4375, 0.625, 0.4375, 0.625, 0.4375, 0.5625, 0.4375, 0.625, 0.4375, 0.6875, 0.4375, 0.6875, 0.4375, 0.625, 0.4375, 0.5, 0.4375, 0.5625, 0.4375, 0.5625, 0.4375, 0.5, 0.4375, 0.6875, 0.4375, 0.75, 0.4375, 0.75, 0.4375, 0.6875, 0.4375, 0.8125, 0.4375, 0.875, 0.4375, 0.875, 0.4375, 0.8125, 0.4375, 0.875, 0.4375, 0.9375, 0.4375, 0.9375, 0.4375, 0.875, 0.4375, 0.8108, 0.4375, 0.8125, 0.4375, 0.8125, 0.4375, 0.8108, 0.4375, 0.9375, 0.4375, 1.0, 0.4375, 1.0, 0.4375, 0.9375, 0.4375, 0.25, 0.4375, 0.1875, 0.4375, 0.1875, 0.4375, 0.25, 0.4375, 0.3125, 0.4375, 0.25, 0.4375, 0.25, 0.4375, 0.3125, 0.4375, 0.0625, 0.4375, 0.0, 0.4375, 0.0, 0.4375, 0.0625, 0.4375, 0.1875, 0.4375, 0.125, 0.4375, 0.125, 0.4375, 0.1875, 0.4375, 1.0, 0.4375, 0.9375, 0.4375, 0.9375, 0.4375, 1.0, 0.4375, 0.875, 0.4375, 0.8125, 0.4375, 0.8125, 0.4375, 0.875, 0.4375, 0.125, 0.4375, 0.0625, 0.4375, 0.0625, 0.4375, 0.125, 0.4375, 0.4375, 0.4375, 0.375, 0.4375, 0.375, 0.4375, 0.4375, 0.4375, 0.75, 0.4375, 0.6875, 0.4375, 0.6875, 0.4375, 0.75, 0.4375, 0.8108, 0.4375, 0.75, 0.4375, 0.75, 0.4375, 0.8108, 0.4375, 0.5625, 0.4375, 0.5, 0.4375, 0.5, 0.4375, 0.5625, 0.4375, 0.9375, 0.4375, 0.875, 0.4375, 0.875, 0.4375, 0.9375, 0.4375, 0.375, 0.4375, 0.3125, 0.4375, 0.3125, 0.4375, 0.375, 0.4375, 0.4392, 0.4375, 0.4375, 0.4375, 0.4375, 0.4375, 0.4392, 0.4375, 0.625, 0.4375, 0.5625, 0.4375, 0.5625, 0.4375, 0.625, 0.4375, 0.6875, 0.4375, 0.625, 0.4375, 0.625, 0.4375, 0.6875, 0.4437, 0.8108, 0.4437, 0.8125, 0.4437, 0.8125, 0.4437, 0.8108, 0.4375, 0.9375, 0.4375, 0.875, 0.4375, 0.875, 0.4375, 0.9375, 0.4437, 0.0625, 0.4437, 0.125, 0.4437, 0.125, 0.4437, 0.0625, 0.4437, 0.875, 0.4437, 0.9375, 0.4437, 0.9375, 0.4437, 0.875, 0.4437, 0.8125, 0.4437, 0.875, 0.4437, 0.875, 0.4437, 0.8125, 0.4375, 0.25, 0.4375, 0.1875, 0.4375, 0.1875, 0.4375, 0.25, 0.4437, 0.6875, 0.4437, 0.75, 0.4437, 0.75, 0.4437, 0.6875, 0.4375, 0.3125, 0.4375, 0.25, 0.4375, 0.25, 0.4375, 0.3125, 0.4375, 0.0625, 0.4375, 0.0, 0.4375, 0.0, 0.4375, 0.0625, 0.4437, 0.5, 0.4437, 0.5625, 0.4437, 0.5625, 0.4437, 0.5, 0.4375, 0.1875, 0.4375, 0.125, 0.4375, 0.125, 0.4375, 0.1875, 0.4375, 1.0, 0.4375, 0.9375, 0.4375, 0.9375, 0.4375, 1.0, 0.4437, 0.625, 0.4437, 0.6875, 0.4437, 0.6875, 0.4437, 0.625, 0.4375, 0.875, 0.4375, 0.8125, 0.4375, 0.8125, 0.4375, 0.875, 0.4375, 0.125, 0.4375, 0.0625, 0.4375, 0.0625, 0.4375, 0.125, 0.4437, 0.5625, 0.4437, 0.625, 0.4437, 0.625, 0.4437, 0.5625, 0.5625, 0.4375, 0.625, 0.4375, 0.625, 0.4392, 0.5625, 0.4392, 0.5, 0.4375, 0.5625, 0.4375, 0.5625, 0.4392, 0.5, 0.4392, 0.4901, 0.4375, 0.5, 0.4375, 0.5, 0.4392, 0.4901, 0.4392, 0.5625, 0.4375, 0.5625, 0.4392, 0.625, 0.4392, 0.625, 0.4375, 0.5, 0.4375, 0.5, 0.4392, 0.5625, 0.4392, 0.5625, 0.4375, 0.4375, 0.4375, 0.4375, 0.4392, 0.5, 0.4392, 0.5, 0.4375, 0.4375, 0.75, 0.4375, 0.8108, 0.5, 0.8108, 0.5, 0.75, 0.5, 0.75, 0.5, 0.8108, 0.5625, 0.8108, 0.5625, 0.75, 0.5625, 0.75, 0.5625, 0.8108, 0.625, 0.8108, 0.625, 0.75, 0.625, 0.5, 0.625, 0.5625, 0.6858, 0.5625, 0.6858, 0.5, 0.625, 0.6875, 0.625, 0.75, 0.6858, 0.75, 0.6858, 0.6875, 0.625, 0.625, 0.625, 0.6875, 0.6858, 0.6875, 0.6858, 0.625, 0.625, 0.5625, 0.625, 0.625, 0.6858, 0.625, 0.6858, 0.5625, 0.4899, 0.4375, 0.49, 0.4392, 0.4899, 0.4392, 0.4899, 0.4375, 0.4437, 0.75, 0.4899, 0.75, 0.4899, 0.8108, 0.4437, 0.8108, 0.4437, 0.4375, 0.4899, 0.4375, 0.4899, 0.4392, 0.4437, 0.4392, 0.4375, 0.4375, 0.4375, 0.4392, 0.4375, 0.4392, 0.4375, 0.4375, 0.4375, 0.75, 0.4375, 0.8108, 0.4375, 0.8108, 0.4375, 0.75, 0.4375, 0.8125, 0.4375, 0.8108, 0.4375, 0.8108, 0.4375, 0.8125, 0.4375, 0.5, 0.4375, 0.4392, 0.4375, 0.4392, 0.4375, 0.5, 0.4437, 0.75, 0.4437, 0.8108, 0.4437, 0.8108, 0.4437, 0.75, 0.4375, 0.0625, 0.4437, 0.0625, 0.4437, 0.125, 0.4375, 0.125, 0.4375, 0.125, 0.4437, 0.125, 0.4437, 0.1875, 0.4375, 0.1875, 0.4375, 0.0, 0.4437, 0.0, 0.4437, 0.0625, 0.4375, 0.0625, 0.4375, 0.1875, 0.4437, 0.1875, 0.4437, 0.25, 0.4375, 0.25, 0.4375, 0.3125, 0.4437, 0.3125, 0.4437, 0.375, 0.4375, 0.375, 0.4375, 0.375, 0.4437, 0.375, 0.4437, 0.4375, 0.4375, 0.4375, 0.4375, 0.25, 0.4437, 0.25, 0.4437, 0.3125, 0.4375, 0.3125, 0.4375, 0.4392, 0.4437, 0.4392, 0.4437, 0.5, 0.4375, 0.5, 0.4375, 0.5625, 0.4437, 0.5625, 0.4437, 0.625, 0.4375, 0.625, 0.4375, 0.625, 0.4437, 0.625, 0.4437, 0.6875, 0.4375, 0.6875, 0.4375, 0.5, 0.4437, 0.5, 0.4437, 0.5625, 0.4375, 0.5625, 0.4375, 0.6875, 0.4437, 0.6875, 0.4437, 0.75, 0.4375, 0.75, 0.4375, 0.8125, 0.4437, 0.8125, 0.4437, 0.875, 0.4375, 0.875, 0.4375, 0.875, 0.4437, 0.875, 0.4437, 0.9375, 0.4375, 0.9375, 0.4375, 0.8108, 0.4437, 0.8108, 0.4437, 0.8125, 0.4375, 0.8125, 0.4375, 0.9375, 0.4437, 0.9375, 0.4437, 1.0, 0.4375, 1.0, 0.4375, 0.375, 0.4375, 0.3125, 0.4375, 0.3125, 0.4375, 0.375, 0.4437, 0.125, 0.4437, 0.1875, 0.4437, 0.1875, 0.4437, 0.125, 0.4375, 0.4392, 0.4375, 0.4375, 0.4375, 0.4375, 0.4375, 0.4392, 0.4437, 0.9375, 0.4437, 1.0, 0.4437, 1.0, 0.4437, 0.9375, 0.4437, 0.0, 0.4437, 0.0625, 0.4437, 0.0625, 0.4437, 0.0, 0.4375, 0.625, 0.4375, 0.5625, 0.4375, 0.5625, 0.4375, 0.625, 0.4437, 0.1875, 0.4437, 0.25, 0.4437, 0.25, 0.4437, 0.1875, 0.4375, 0.6875, 0.4375, 0.625, 0.4375, 0.625, 0.4375, 0.6875, 0.4437, 0.3125, 0.4437, 0.375, 0.4437, 0.375, 0.4437, 0.3125, 0.4375, 0.5625, 0.4375, 0.5, 0.4375, 0.5, 0.4375, 0.5625, 0.4437, 0.375, 0.4437, 0.4375, 0.4437, 0.4375, 0.4437, 0.375, 0.4375, 0.8108, 0.4375, 0.75, 0.4375, 0.75, 0.4375, 0.8108, 0.4375, 0.75, 0.4375, 0.6875, 0.4375, 0.6875, 0.4375, 0.75, 0.4375, 0.4375, 0.4375, 0.375, 0.4375, 0.375, 0.4375, 0.4375, 0.4437, 0.25, 0.4437, 0.3125, 0.4437, 0.3125, 0.4437, 0.25, 0.4437, 0.4392, 0.4437, 0.5, 0.4437, 0.5, 0.4437, 0.4392, 0.49, 0.3104, 0.4899, 0.312, 0.4899, 0.312, 0.4899, 0.3104, 0.4375, 0.4375, 0.4437, 0.4375, 0.4437, 0.4392, 0.4375, 0.4392, 0.4899, 0.9375, 0.4899, 0.938, 0.4899, 0.938, 0.4899, 0.9375, 0.8125, 0.6875, 0.813, 0.6875, 0.813, 0.75, 0.8125, 0.75, 0.8125, 0.625, 0.813, 0.625, 0.813, 0.6875, 0.8125, 0.6875, 0.8125, 0.5625, 0.813, 0.5625, 0.813, 0.625, 0.8125, 0.625, 0.8125, 0.5, 0.813, 0.5, 0.813, 0.5625, 0.8125, 0.5625, 0.4901, 0.9375, 0.5, 0.9375, 0.5, 0.938, 0.4901, 0.938, 0.5, 0.9375, 0.5625, 0.9375, 0.5625, 0.938, 0.5, 0.938, 0.5625, 0.9375, 0.625, 0.9375, 0.625, 0.938, 0.5625, 0.938, 0.4375, 0.75, 0.4437, 0.75, 0.4437, 0.8108, 0.4375, 0.8108, 0.5625, 0.3104, 0.625, 0.3104, 0.625, 0.312, 0.5625, 0.312, 0.5, 0.3104, 0.5625, 0.3104, 0.5625, 0.312, 0.5, 0.312, 0.4901, 0.3104, 0.5, 0.3104, 0.5, 0.312, 0.4901, 0.312, 0.4375, 0.5, 0.4375, 0.4392, 0.4375, 0.4392, 0.4375, 0.5, 0.49, 0.8108, 0.4899, 0.8125, 0.4899, 0.8125, 0.4899, 0.8108, 0.4375, 0.8125, 0.4375, 0.8108, 0.4375, 0.8108, 0.4375, 0.8125, 0.6858, 0.5625, 0.6875, 0.5625, 0.6875, 0.625, 0.6858, 0.625, 0.6858, 0.625, 0.6875, 0.625, 0.6875, 0.6875, 0.6858, 0.6875, 0.6858, 0.6875, 0.6875, 0.6875, 0.6875, 0.75, 0.6858, 0.75, 0.6858, 0.5, 0.6875, 0.5, 0.6875, 0.5625, 0.6858, 0.5625, 0.5625, 0.8108, 0.625, 0.8108, 0.625, 0.8125, 0.5625, 0.8125, 0.5, 0.8108, 0.5625, 0.8108, 0.5625, 0.8125, 0.5, 0.8125, 0.4901, 0.8108, 0.5, 0.8108, 0.5, 0.8125, 0.4901, 0.8125, 0.4437, 0.4375, 0.4437, 0.4392, 0.4437, 0.4392, 0.4437, 0.4375, 0.4899, 0.75, 0.49, 0.8108, 0.4899, 0.8108, 0.4899, 0.75, 0.625, 0.5625, 0.6858, 0.5625, 0.6858, 0.625, 0.625, 0.625, 0.625, 0.625, 0.6858, 0.625, 0.6858, 0.6875, 0.625, 0.6875, 0.625, 0.6875, 0.6858, 0.6875, 0.6858, 0.75, 0.625, 0.75, 0.49, 0.8108, 0.4901, 0.8108, 0.4901, 0.8125, 0.4899, 0.8125, 0.49, 0.3104, 0.4901, 0.3104, 0.4901, 0.312, 0.4899, 0.312, 0.4899, 0.9375, 0.4901, 0.9375, 0.4901, 0.938, 0.4899, 0.938, 0.5, 0.9375, 0.4901, 0.9375, 0.4901, 0.9375, 0.5, 0.9375, 0.4899, 0.875, 0.4901, 0.875, 0.4901, 0.9375, 0.4899, 0.9375, 0.4899, 0.8125, 0.4901, 0.8125, 0.4901, 0.875, 0.4899, 0.875, 0.4899, 0.375, 0.4901, 0.375, 0.4901, 0.4375, 0.4899, 0.4375, 0.4899, 0.3125, 0.4901, 0.3125, 0.4901, 0.375, 0.4899, 0.375, 0.625, 0.5, 0.6858, 0.5, 0.6858, 0.5625, 0.625, 0.5625, 0.5625, 0.75, 0.625, 0.75, 0.625, 0.8108, 0.5625, 0.8108, 0.4899, 0.8125, 0.4901, 0.8125, 0.4901, 0.8125, 0.4899, 0.8125, 0.5, 0.4375, 0.4901, 0.4375, 0.4901, 0.4375, 0.5, 0.4375, 0.4899, 0.3125, 0.4901, 0.3125, 0.4901, 0.3125, 0.4899, 0.3125, 0.5, 0.75, 0.5625, 0.75, 0.5625, 0.8108, 0.5, 0.8108, 0.4901, 0.75, 0.5, 0.75, 0.5, 0.8108, 0.4901, 0.8108, 0.4899, 0.938, 0.4901, 0.938, 0.4901, 0.9396, 0.4899, 1.0, 0.4899, 0.75, 0.4901, 0.75, 0.4901, 0.8108, 0.49, 0.8108, 0.4899, 0.6875, 0.4901, 0.6875, 0.4901, 0.75, 0.4899, 0.75, 0.4899, 0.5, 0.4901, 0.5, 0.4901, 0.5625, 0.4899, 0.5625, 0.4899, 0.625, 0.4901, 0.625, 0.4901, 0.6875, 0.4899, 0.6875, 0.4899, 0.5625, 0.4901, 0.5625, 0.4901, 0.625, 0.4899, 0.625, 0.49, 0.4392, 0.4901, 0.4392, 0.4901, 0.5, 0.4899, 0.5, 0.4899, 0.312, 0.4901, 0.312, 0.4901, 0.3125, 0.4899, 0.3125, 0.4899, 0.1875, 0.4901, 0.1875, 0.4901, 0.25, 0.4899, 0.25, 0.4901, 0.0, 0.4901, 0.0625, 0.4899, 0.0625, 0.4899, 0.125, 0.4901, 0.125, 0.4901, 0.1875, 0.4899, 0.1875, 0.4899, 0.0625, 0.4901, 0.0625, 0.4901, 0.125, 0.4899, 0.125, 0.4899, 0.4375, 0.4901, 0.4375, 0.4901, 0.4392, 0.49, 0.4392, 0.4899, 0.25, 0.4901, 0.25, 0.4901, 0.3104, 0.49, 0.3104, 0.4901, 0.25, 0.5, 0.25, 0.5, 0.3104, 0.4901, 0.3104, 0.5, 0.25, 0.5625, 0.25, 0.5625, 0.3104, 0.5, 0.3104, 0.5625, 0.25, 0.625, 0.25, 0.625, 0.3104, 0.5625, 0.3104, 0.4899, 0.25, 0.49, 0.3104, 0.4899, 0.3104, 0.4899, 0.25, 0.813, 0.6875, 0.8146, 0.6875, 0.8146, 0.75, 0.813, 0.75, 0.813, 0.625, 0.8146, 0.625, 0.8146, 0.6875, 0.813, 0.6875, 0.813, 0.5625, 0.8146, 0.5625, 0.8146, 0.625, 0.813, 0.625, 0.813, 0.5, 0.8146, 0.5, 0.8146, 0.5625, 0.813, 0.5625, 0.4901, 0.938, 0.5, 0.938, 0.5, 0.9396, 0.4901, 0.9396, 0.5, 0.938, 0.5625, 0.938, 0.5625, 0.9396, 0.5, 0.9396, 0.5625, 0.938, 0.625, 0.938, 0.625, 0.9396, 0.5625, 0.9396])
me_cube.materials.append(mat_material_001)
me_cube.update()

# ---- objects
ob_cube = bpy.data.objects.new('Cube', me_cube)

# ---- transforms, parenting, visibility, modifiers, constraints
ob_cube.location = (0.0, 0.0, 0.0)
ob_cube.scale = (1.0, 1.08, 0.9971)
_m = ob_cube.modifiers.new('Bevel', 'BEVEL')
_m.segments = 2
_m = ob_cube.modifiers.new('Subdivision', 'SUBSURF')

# ---- collection membership
col_collection.objects.link(ob_cube)

# ---- scene / render settings (as saved in the file)
scene.frame_start = 1; scene.frame_end = 250; scene.frame_set(1)
scene.render.engine = 'BLENDER_EEVEE_NEXT'
scene.cycles.sampling_pattern = 'TABULATED_SOBOL'
scene.view_settings.view_transform = 'Filmic'
bpy.context.view_layer.update()

# ---- added for rendering (the .blend has no active camera and no usable light): camera, sun
cam_auto = bpy.data.cameras.new('AutoCamera')
cam_auto.lens = 50.0
cam_auto.sensor_width = 36.0
cam_auto.clip_end = 1000.0
ob_auto_camera = bpy.data.objects.new('AutoCamera', cam_auto)
scene.collection.objects.link(ob_auto_camera)
ob_auto_camera.location = (3.02745, -3.84834, 2.67989)
ob_auto_camera.rotation_euler = (1.09748, -7.21219e-08, 0.694738)
scene.camera = ob_auto_camera
light_auto_sun = bpy.data.lights.new('AutoSun', 'SUN')
light_auto_sun.energy = 3.0
light_auto_sun.angle = 0.0523599
ob_auto_sun = bpy.data.objects.new('AutoSun', light_auto_sun)
scene.collection.objects.link(ob_auto_sun)
ob_auto_sun.rotation_euler = (0.872665, 0.174533, 0.523599)
bpy.context.view_layer.update()
